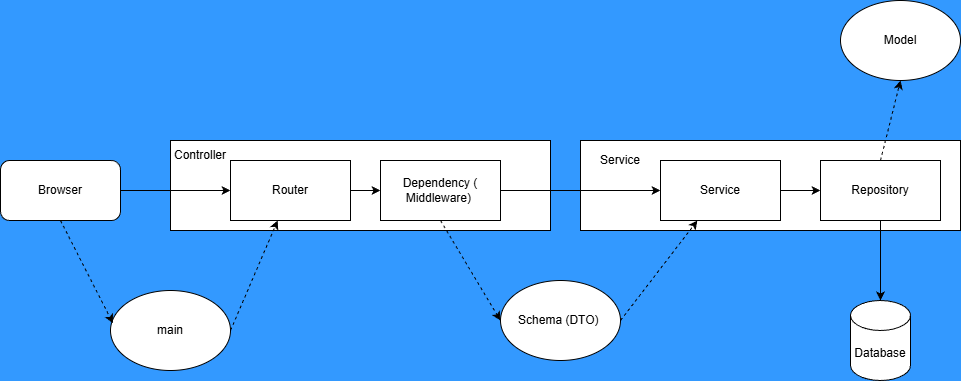

The diagram above was exported from draw.io. Its source (the exported page's mxGraphModel, read from the mxfile embedded in the PNG):
<mxGraphModel dx="1042" dy="562" grid="1" gridSize="10" guides="1" tooltips="1" connect="1" arrows="1" fold="1" page="1" pageScale="1" pageWidth="827" pageHeight="1169" background="#3399FF" math="0" shadow="0">
  <root>
    <mxCell id="0" />
    <mxCell id="1" parent="0" />
    <mxCell id="cemkrAJOIiFuhps7XPad-1" parent="1" style="rounded=1;whiteSpace=wrap;html=1;" value="Browser" vertex="1">
      <mxGeometry height="60" width="120" x="20" y="220" as="geometry" />
    </mxCell>
    <mxCell id="cemkrAJOIiFuhps7XPad-6" parent="1" style="rounded=0;whiteSpace=wrap;html=1;" value="" vertex="1">
      <mxGeometry height="90" width="380" x="190" y="200" as="geometry" />
    </mxCell>
    <mxCell id="cemkrAJOIiFuhps7XPad-9" edge="1" parent="1" source="cemkrAJOIiFuhps7XPad-3" style="edgeStyle=orthogonalEdgeStyle;rounded=0;orthogonalLoop=1;jettySize=auto;html=1;exitX=1;exitY=0.5;exitDx=0;exitDy=0;entryX=0;entryY=0.5;entryDx=0;entryDy=0;" target="cemkrAJOIiFuhps7XPad-4">
      <mxGeometry relative="1" as="geometry" />
    </mxCell>
    <mxCell id="cemkrAJOIiFuhps7XPad-3" parent="1" style="rounded=0;whiteSpace=wrap;html=1;" value="Router" vertex="1">
      <mxGeometry height="60" width="120" x="250" y="220" as="geometry" />
    </mxCell>
    <mxCell id="cemkrAJOIiFuhps7XPad-23" edge="1" parent="1" source="cemkrAJOIiFuhps7XPad-4" style="rounded=0;orthogonalLoop=1;jettySize=auto;html=1;exitX=0.5;exitY=1;exitDx=0;exitDy=0;entryX=0;entryY=0.5;entryDx=0;entryDy=0;dashed=1;" target="cemkrAJOIiFuhps7XPad-19">
      <mxGeometry relative="1" as="geometry" />
    </mxCell>
    <mxCell id="cemkrAJOIiFuhps7XPad-4" parent="1" style="rounded=0;whiteSpace=wrap;html=1;" value="Dependency ( Middleware)&amp;nbsp;" vertex="1">
      <mxGeometry height="60" width="120" x="400" y="220" as="geometry" />
    </mxCell>
    <mxCell id="cemkrAJOIiFuhps7XPad-7" parent="1" style="text;html=1;whiteSpace=wrap;strokeColor=none;fillColor=none;align=center;verticalAlign=middle;rounded=0;" value="Controller" vertex="1">
      <mxGeometry height="30" width="60" x="190" y="200" as="geometry" />
    </mxCell>
    <mxCell id="cemkrAJOIiFuhps7XPad-8" edge="1" parent="1" source="cemkrAJOIiFuhps7XPad-1" style="edgeStyle=orthogonalEdgeStyle;rounded=0;orthogonalLoop=1;jettySize=auto;html=1;exitX=1;exitY=0.5;exitDx=0;exitDy=0;" target="cemkrAJOIiFuhps7XPad-3">
      <mxGeometry relative="1" as="geometry" />
    </mxCell>
    <mxCell id="cemkrAJOIiFuhps7XPad-11" parent="1" style="rounded=0;whiteSpace=wrap;html=1;" value="" vertex="1">
      <mxGeometry height="90" width="380" x="600" y="200" as="geometry" />
    </mxCell>
    <mxCell id="cemkrAJOIiFuhps7XPad-10" parent="1" style="text;html=1;whiteSpace=wrap;strokeColor=none;fillColor=none;align=center;verticalAlign=middle;rounded=0;" value="Service" vertex="1">
      <mxGeometry height="30" width="60" x="610" y="205" as="geometry" />
    </mxCell>
    <mxCell id="cemkrAJOIiFuhps7XPad-16" edge="1" parent="1" source="cemkrAJOIiFuhps7XPad-12" style="edgeStyle=orthogonalEdgeStyle;rounded=0;orthogonalLoop=1;jettySize=auto;html=1;exitX=1;exitY=0.5;exitDx=0;exitDy=0;" target="cemkrAJOIiFuhps7XPad-13">
      <mxGeometry relative="1" as="geometry" />
    </mxCell>
    <mxCell id="cemkrAJOIiFuhps7XPad-12" parent="1" style="rounded=0;whiteSpace=wrap;html=1;" value="Service" vertex="1">
      <mxGeometry height="60" width="120" x="680" y="220" as="geometry" />
    </mxCell>
    <mxCell id="cemkrAJOIiFuhps7XPad-17" edge="1" parent="1" source="cemkrAJOIiFuhps7XPad-13" style="edgeStyle=orthogonalEdgeStyle;rounded=0;orthogonalLoop=1;jettySize=auto;html=1;exitX=0.5;exitY=1;exitDx=0;exitDy=0;" target="cemkrAJOIiFuhps7XPad-14">
      <mxGeometry relative="1" as="geometry" />
    </mxCell>
    <mxCell id="cemkrAJOIiFuhps7XPad-25" edge="1" parent="1" source="cemkrAJOIiFuhps7XPad-13" style="rounded=0;orthogonalLoop=1;jettySize=auto;html=1;exitX=0.5;exitY=0;exitDx=0;exitDy=0;entryX=0.5;entryY=1;entryDx=0;entryDy=0;dashed=1;" target="cemkrAJOIiFuhps7XPad-20">
      <mxGeometry relative="1" as="geometry" />
    </mxCell>
    <mxCell id="cemkrAJOIiFuhps7XPad-13" parent="1" style="rounded=0;whiteSpace=wrap;html=1;" value="Repository" vertex="1">
      <mxGeometry height="60" width="120" x="840" y="220" as="geometry" />
    </mxCell>
    <mxCell id="cemkrAJOIiFuhps7XPad-14" parent="1" style="shape=cylinder3;whiteSpace=wrap;html=1;boundedLbl=1;backgroundOutline=1;size=15;" value="Database" vertex="1">
      <mxGeometry height="80" width="60" x="870" y="360" as="geometry" />
    </mxCell>
    <mxCell id="cemkrAJOIiFuhps7XPad-15" edge="1" parent="1" source="cemkrAJOIiFuhps7XPad-4" style="edgeStyle=orthogonalEdgeStyle;rounded=0;orthogonalLoop=1;jettySize=auto;html=1;exitX=1;exitY=0.5;exitDx=0;exitDy=0;entryX=0;entryY=0.5;entryDx=0;entryDy=0;" target="cemkrAJOIiFuhps7XPad-12">
      <mxGeometry relative="1" as="geometry" />
    </mxCell>
    <mxCell id="cemkrAJOIiFuhps7XPad-22" edge="1" parent="1" source="cemkrAJOIiFuhps7XPad-18" style="rounded=0;orthogonalLoop=1;jettySize=auto;html=1;exitX=1;exitY=0.5;exitDx=0;exitDy=0;dashed=1;" target="cemkrAJOIiFuhps7XPad-3">
      <mxGeometry relative="1" as="geometry" />
    </mxCell>
    <mxCell id="cemkrAJOIiFuhps7XPad-18" parent="1" style="ellipse;whiteSpace=wrap;html=1;" value="main" vertex="1">
      <mxGeometry height="80" width="120" x="130" y="350" as="geometry" />
    </mxCell>
    <mxCell id="cemkrAJOIiFuhps7XPad-24" edge="1" parent="1" source="cemkrAJOIiFuhps7XPad-19" style="rounded=0;orthogonalLoop=1;jettySize=auto;html=1;exitX=1;exitY=0.5;exitDx=0;exitDy=0;dashed=1;" target="cemkrAJOIiFuhps7XPad-12">
      <mxGeometry relative="1" as="geometry" />
    </mxCell>
    <mxCell id="cemkrAJOIiFuhps7XPad-19" parent="1" style="ellipse;whiteSpace=wrap;html=1;" value="Schema (DTO)&amp;nbsp;" vertex="1">
      <mxGeometry height="80" width="120" x="520" y="340" as="geometry" />
    </mxCell>
    <mxCell id="cemkrAJOIiFuhps7XPad-20" parent="1" style="ellipse;whiteSpace=wrap;html=1;" value="Model" vertex="1">
      <mxGeometry height="80" width="120" x="860" y="60" as="geometry" />
    </mxCell>
    <mxCell id="cemkrAJOIiFuhps7XPad-21" edge="1" parent="1" source="cemkrAJOIiFuhps7XPad-1" style="rounded=0;orthogonalLoop=1;jettySize=auto;html=1;exitX=0.5;exitY=1;exitDx=0;exitDy=0;entryX=0.02;entryY=0.408;entryDx=0;entryDy=0;entryPerimeter=0;dashed=1;" target="cemkrAJOIiFuhps7XPad-18">
      <mxGeometry relative="1" as="geometry" />
    </mxCell>
  </root>
</mxGraphModel>